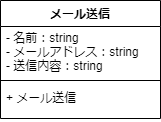

The diagram above was exported from draw.io. Its source (the exported page's mxGraphModel, read from the mxfile embedded in the PNG):
<mxGraphModel dx="459" dy="544" grid="1" gridSize="10" guides="1" tooltips="1" connect="1" arrows="1" fold="1" page="1" pageScale="1" pageWidth="827" pageHeight="1169" math="0" shadow="0">
  <root>
    <mxCell id="0" />
    <mxCell id="1" parent="0" />
    <mxCell id="2" value="メール送信" style="swimlane;fontStyle=1;align=center;verticalAlign=top;childLayout=stackLayout;horizontal=1;startSize=26;horizontalStack=0;resizeParent=1;resizeParentMax=0;resizeLast=0;collapsible=1;marginBottom=0;" vertex="1" parent="1">
      <mxGeometry x="40" y="40" width="160" height="118" as="geometry" />
    </mxCell>
    <mxCell id="3" value="- 名前：string&#10;- メールアドレス：string&#10;- 送信内容：string" style="text;strokeColor=none;fillColor=none;align=left;verticalAlign=middle;spacingLeft=4;spacingRight=4;overflow=hidden;rotatable=0;points=[[0,0.5],[1,0.5]];portConstraint=eastwest;" vertex="1" parent="2">
      <mxGeometry y="26" width="160" height="50" as="geometry" />
    </mxCell>
    <mxCell id="4" value="" style="line;strokeWidth=1;fillColor=none;align=left;verticalAlign=middle;spacingTop=-1;spacingLeft=3;spacingRight=3;rotatable=0;labelPosition=right;points=[];portConstraint=eastwest;strokeColor=inherit;" vertex="1" parent="2">
      <mxGeometry y="76" width="160" height="8" as="geometry" />
    </mxCell>
    <mxCell id="5" value="+ メール送信" style="text;strokeColor=none;fillColor=none;align=left;verticalAlign=top;spacingLeft=4;spacingRight=4;overflow=hidden;rotatable=0;points=[[0,0.5],[1,0.5]];portConstraint=eastwest;" vertex="1" parent="2">
      <mxGeometry y="84" width="160" height="34" as="geometry" />
    </mxCell>
  </root>
</mxGraphModel>